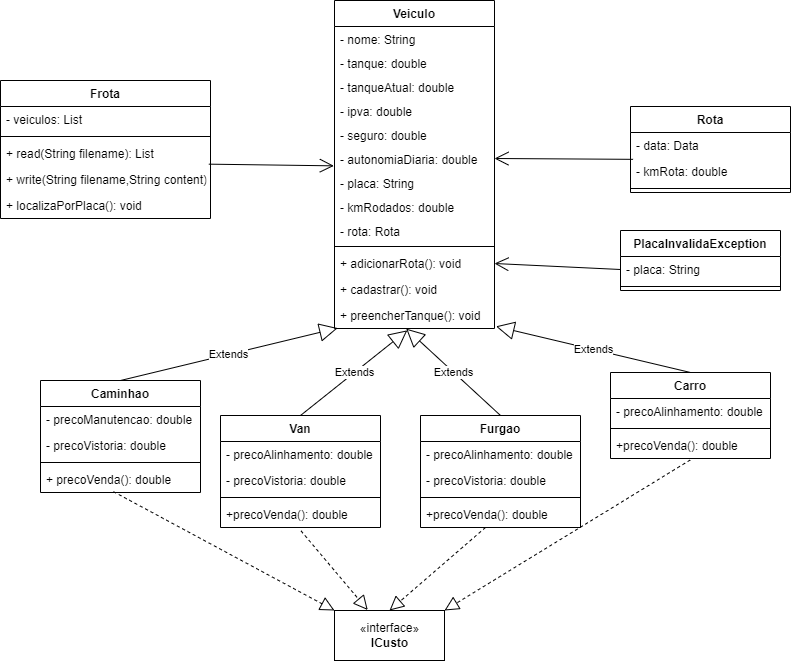

The diagram above was exported from draw.io. Its source (the exported page's mxGraphModel, read from the mxfile embedded in the PNG):
<mxGraphModel dx="1094" dy="580" grid="1" gridSize="10" guides="1" tooltips="1" connect="1" arrows="1" fold="1" page="1" pageScale="1" pageWidth="827" pageHeight="1169" math="0" shadow="0">
  <root>
    <mxCell id="0" />
    <mxCell id="1" parent="0" />
    <mxCell id="SvZJ6FiiiZZ10uzUseTQ-1" value="Rota" style="swimlane;fontStyle=1;align=center;verticalAlign=top;childLayout=stackLayout;horizontal=1;startSize=26;horizontalStack=0;resizeParent=1;resizeParentMax=0;resizeLast=0;collapsible=1;marginBottom=0;" vertex="1" parent="1">
      <mxGeometry x="649" y="276" width="160" height="86" as="geometry" />
    </mxCell>
    <mxCell id="SvZJ6FiiiZZ10uzUseTQ-2" value="- data: Data" style="text;strokeColor=none;fillColor=none;align=left;verticalAlign=top;spacingLeft=4;spacingRight=4;overflow=hidden;rotatable=0;points=[[0,0.5],[1,0.5]];portConstraint=eastwest;" vertex="1" parent="SvZJ6FiiiZZ10uzUseTQ-1">
      <mxGeometry y="26" width="160" height="26" as="geometry" />
    </mxCell>
    <mxCell id="SvZJ6FiiiZZ10uzUseTQ-40" value="- kmRota: double" style="text;strokeColor=none;fillColor=none;align=left;verticalAlign=top;spacingLeft=4;spacingRight=4;overflow=hidden;rotatable=0;points=[[0,0.5],[1,0.5]];portConstraint=eastwest;" vertex="1" parent="SvZJ6FiiiZZ10uzUseTQ-1">
      <mxGeometry y="52" width="160" height="26" as="geometry" />
    </mxCell>
    <mxCell id="SvZJ6FiiiZZ10uzUseTQ-3" value="" style="line;strokeWidth=1;fillColor=none;align=left;verticalAlign=middle;spacingTop=-1;spacingLeft=3;spacingRight=3;rotatable=0;labelPosition=right;points=[];portConstraint=eastwest;strokeColor=inherit;" vertex="1" parent="SvZJ6FiiiZZ10uzUseTQ-1">
      <mxGeometry y="78" width="160" height="8" as="geometry" />
    </mxCell>
    <mxCell id="SvZJ6FiiiZZ10uzUseTQ-5" value="Veiculo" style="swimlane;fontStyle=1;align=center;verticalAlign=top;childLayout=stackLayout;horizontal=1;startSize=26;horizontalStack=0;resizeParent=1;resizeParentMax=0;resizeLast=0;collapsible=1;marginBottom=0;" vertex="1" parent="1">
      <mxGeometry x="353" y="170" width="160" height="328" as="geometry" />
    </mxCell>
    <mxCell id="SvZJ6FiiiZZ10uzUseTQ-6" value="- nome: String" style="text;strokeColor=none;fillColor=none;align=left;verticalAlign=top;spacingLeft=4;spacingRight=4;overflow=hidden;rotatable=0;points=[[0,0.5],[1,0.5]];portConstraint=eastwest;" vertex="1" parent="SvZJ6FiiiZZ10uzUseTQ-5">
      <mxGeometry y="26" width="160" height="24" as="geometry" />
    </mxCell>
    <mxCell id="SvZJ6FiiiZZ10uzUseTQ-31" value="- tanque: double" style="text;strokeColor=none;fillColor=none;align=left;verticalAlign=top;spacingLeft=4;spacingRight=4;overflow=hidden;rotatable=0;points=[[0,0.5],[1,0.5]];portConstraint=eastwest;" vertex="1" parent="SvZJ6FiiiZZ10uzUseTQ-5">
      <mxGeometry y="50" width="160" height="24" as="geometry" />
    </mxCell>
    <mxCell id="SvZJ6FiiiZZ10uzUseTQ-34" value="- tanqueAtual: double" style="text;strokeColor=none;fillColor=none;align=left;verticalAlign=top;spacingLeft=4;spacingRight=4;overflow=hidden;rotatable=0;points=[[0,0.5],[1,0.5]];portConstraint=eastwest;" vertex="1" parent="SvZJ6FiiiZZ10uzUseTQ-5">
      <mxGeometry y="74" width="160" height="24" as="geometry" />
    </mxCell>
    <mxCell id="SvZJ6FiiiZZ10uzUseTQ-36" value="- ipva: double" style="text;strokeColor=none;fillColor=none;align=left;verticalAlign=top;spacingLeft=4;spacingRight=4;overflow=hidden;rotatable=0;points=[[0,0.5],[1,0.5]];portConstraint=eastwest;" vertex="1" parent="SvZJ6FiiiZZ10uzUseTQ-5">
      <mxGeometry y="98" width="160" height="24" as="geometry" />
    </mxCell>
    <mxCell id="SvZJ6FiiiZZ10uzUseTQ-33" value="- seguro: double" style="text;strokeColor=none;fillColor=none;align=left;verticalAlign=top;spacingLeft=4;spacingRight=4;overflow=hidden;rotatable=0;points=[[0,0.5],[1,0.5]];portConstraint=eastwest;" vertex="1" parent="SvZJ6FiiiZZ10uzUseTQ-5">
      <mxGeometry y="122" width="160" height="24" as="geometry" />
    </mxCell>
    <mxCell id="SvZJ6FiiiZZ10uzUseTQ-35" value="- autonomiaDiaria: double" style="text;strokeColor=none;fillColor=none;align=left;verticalAlign=top;spacingLeft=4;spacingRight=4;overflow=hidden;rotatable=0;points=[[0,0.5],[1,0.5]];portConstraint=eastwest;" vertex="1" parent="SvZJ6FiiiZZ10uzUseTQ-5">
      <mxGeometry y="146" width="160" height="24" as="geometry" />
    </mxCell>
    <mxCell id="SvZJ6FiiiZZ10uzUseTQ-30" value="- placa: String" style="text;strokeColor=none;fillColor=none;align=left;verticalAlign=top;spacingLeft=4;spacingRight=4;overflow=hidden;rotatable=0;points=[[0,0.5],[1,0.5]];portConstraint=eastwest;" vertex="1" parent="SvZJ6FiiiZZ10uzUseTQ-5">
      <mxGeometry y="170" width="160" height="24" as="geometry" />
    </mxCell>
    <mxCell id="SvZJ6FiiiZZ10uzUseTQ-37" value="- kmRodados: double" style="text;strokeColor=none;fillColor=none;align=left;verticalAlign=top;spacingLeft=4;spacingRight=4;overflow=hidden;rotatable=0;points=[[0,0.5],[1,0.5]];portConstraint=eastwest;" vertex="1" parent="SvZJ6FiiiZZ10uzUseTQ-5">
      <mxGeometry y="194" width="160" height="24" as="geometry" />
    </mxCell>
    <mxCell id="SvZJ6FiiiZZ10uzUseTQ-32" value="- rota: Rota" style="text;strokeColor=none;fillColor=none;align=left;verticalAlign=top;spacingLeft=4;spacingRight=4;overflow=hidden;rotatable=0;points=[[0,0.5],[1,0.5]];portConstraint=eastwest;" vertex="1" parent="SvZJ6FiiiZZ10uzUseTQ-5">
      <mxGeometry y="218" width="160" height="24" as="geometry" />
    </mxCell>
    <mxCell id="SvZJ6FiiiZZ10uzUseTQ-7" value="" style="line;strokeWidth=1;fillColor=none;align=left;verticalAlign=middle;spacingTop=-1;spacingLeft=3;spacingRight=3;rotatable=0;labelPosition=right;points=[];portConstraint=eastwest;strokeColor=inherit;" vertex="1" parent="SvZJ6FiiiZZ10uzUseTQ-5">
      <mxGeometry y="242" width="160" height="8" as="geometry" />
    </mxCell>
    <mxCell id="SvZJ6FiiiZZ10uzUseTQ-8" value="+ adicionarRota(): void" style="text;strokeColor=none;fillColor=none;align=left;verticalAlign=top;spacingLeft=4;spacingRight=4;overflow=hidden;rotatable=0;points=[[0,0.5],[1,0.5]];portConstraint=eastwest;" vertex="1" parent="SvZJ6FiiiZZ10uzUseTQ-5">
      <mxGeometry y="250" width="160" height="26" as="geometry" />
    </mxCell>
    <mxCell id="SvZJ6FiiiZZ10uzUseTQ-38" value="+ cadastrar(): void" style="text;strokeColor=none;fillColor=none;align=left;verticalAlign=top;spacingLeft=4;spacingRight=4;overflow=hidden;rotatable=0;points=[[0,0.5],[1,0.5]];portConstraint=eastwest;" vertex="1" parent="SvZJ6FiiiZZ10uzUseTQ-5">
      <mxGeometry y="276" width="160" height="26" as="geometry" />
    </mxCell>
    <mxCell id="SvZJ6FiiiZZ10uzUseTQ-39" value="+ preencherTanque(): void" style="text;strokeColor=none;fillColor=none;align=left;verticalAlign=top;spacingLeft=4;spacingRight=4;overflow=hidden;rotatable=0;points=[[0,0.5],[1,0.5]];portConstraint=eastwest;" vertex="1" parent="SvZJ6FiiiZZ10uzUseTQ-5">
      <mxGeometry y="302" width="160" height="26" as="geometry" />
    </mxCell>
    <mxCell id="SvZJ6FiiiZZ10uzUseTQ-9" value="Frota" style="swimlane;fontStyle=1;align=center;verticalAlign=top;childLayout=stackLayout;horizontal=1;startSize=26;horizontalStack=0;resizeParent=1;resizeParentMax=0;resizeLast=0;collapsible=1;marginBottom=0;" vertex="1" parent="1">
      <mxGeometry x="19" y="250" width="210" height="138" as="geometry" />
    </mxCell>
    <mxCell id="SvZJ6FiiiZZ10uzUseTQ-10" value="- veiculos: List" style="text;strokeColor=none;fillColor=none;align=left;verticalAlign=top;spacingLeft=4;spacingRight=4;overflow=hidden;rotatable=0;points=[[0,0.5],[1,0.5]];portConstraint=eastwest;" vertex="1" parent="SvZJ6FiiiZZ10uzUseTQ-9">
      <mxGeometry y="26" width="210" height="26" as="geometry" />
    </mxCell>
    <mxCell id="SvZJ6FiiiZZ10uzUseTQ-11" value="" style="line;strokeWidth=1;fillColor=none;align=left;verticalAlign=middle;spacingTop=-1;spacingLeft=3;spacingRight=3;rotatable=0;labelPosition=right;points=[];portConstraint=eastwest;strokeColor=inherit;" vertex="1" parent="SvZJ6FiiiZZ10uzUseTQ-9">
      <mxGeometry y="52" width="210" height="8" as="geometry" />
    </mxCell>
    <mxCell id="SvZJ6FiiiZZ10uzUseTQ-12" value="+ read(String filename): List" style="text;strokeColor=none;fillColor=none;align=left;verticalAlign=top;spacingLeft=4;spacingRight=4;overflow=hidden;rotatable=0;points=[[0,0.5],[1,0.5]];portConstraint=eastwest;" vertex="1" parent="SvZJ6FiiiZZ10uzUseTQ-9">
      <mxGeometry y="60" width="210" height="26" as="geometry" />
    </mxCell>
    <mxCell id="SvZJ6FiiiZZ10uzUseTQ-41" value="+ write(String filename,String content): List" style="text;strokeColor=none;fillColor=none;align=left;verticalAlign=top;spacingLeft=4;spacingRight=4;overflow=hidden;rotatable=0;points=[[0,0.5],[1,0.5]];portConstraint=eastwest;" vertex="1" parent="SvZJ6FiiiZZ10uzUseTQ-9">
      <mxGeometry y="86" width="210" height="26" as="geometry" />
    </mxCell>
    <mxCell id="SvZJ6FiiiZZ10uzUseTQ-42" value="+ localizaPorPlaca(): void" style="text;strokeColor=none;fillColor=none;align=left;verticalAlign=top;spacingLeft=4;spacingRight=4;overflow=hidden;rotatable=0;points=[[0,0.5],[1,0.5]];portConstraint=eastwest;" vertex="1" parent="SvZJ6FiiiZZ10uzUseTQ-9">
      <mxGeometry y="112" width="210" height="26" as="geometry" />
    </mxCell>
    <mxCell id="SvZJ6FiiiZZ10uzUseTQ-13" value="Caminhao" style="swimlane;fontStyle=1;align=center;verticalAlign=top;childLayout=stackLayout;horizontal=1;startSize=26;horizontalStack=0;resizeParent=1;resizeParentMax=0;resizeLast=0;collapsible=1;marginBottom=0;" vertex="1" parent="1">
      <mxGeometry x="59" y="550" width="160" height="112" as="geometry" />
    </mxCell>
    <mxCell id="SvZJ6FiiiZZ10uzUseTQ-14" value="- precoManutencao: double" style="text;strokeColor=none;fillColor=none;align=left;verticalAlign=top;spacingLeft=4;spacingRight=4;overflow=hidden;rotatable=0;points=[[0,0.5],[1,0.5]];portConstraint=eastwest;" vertex="1" parent="SvZJ6FiiiZZ10uzUseTQ-13">
      <mxGeometry y="26" width="160" height="26" as="geometry" />
    </mxCell>
    <mxCell id="SvZJ6FiiiZZ10uzUseTQ-57" value="- precoVistoria: double" style="text;strokeColor=none;fillColor=none;align=left;verticalAlign=top;spacingLeft=4;spacingRight=4;overflow=hidden;rotatable=0;points=[[0,0.5],[1,0.5]];portConstraint=eastwest;" vertex="1" parent="SvZJ6FiiiZZ10uzUseTQ-13">
      <mxGeometry y="52" width="160" height="26" as="geometry" />
    </mxCell>
    <mxCell id="SvZJ6FiiiZZ10uzUseTQ-15" value="" style="line;strokeWidth=1;fillColor=none;align=left;verticalAlign=middle;spacingTop=-1;spacingLeft=3;spacingRight=3;rotatable=0;labelPosition=right;points=[];portConstraint=eastwest;strokeColor=inherit;" vertex="1" parent="SvZJ6FiiiZZ10uzUseTQ-13">
      <mxGeometry y="78" width="160" height="8" as="geometry" />
    </mxCell>
    <mxCell id="SvZJ6FiiiZZ10uzUseTQ-16" value="+ precoVenda(): double" style="text;strokeColor=none;fillColor=none;align=left;verticalAlign=top;spacingLeft=4;spacingRight=4;overflow=hidden;rotatable=0;points=[[0,0.5],[1,0.5]];portConstraint=eastwest;" vertex="1" parent="SvZJ6FiiiZZ10uzUseTQ-13">
      <mxGeometry y="86" width="160" height="26" as="geometry" />
    </mxCell>
    <mxCell id="SvZJ6FiiiZZ10uzUseTQ-45" value="Furgao" style="swimlane;fontStyle=1;align=center;verticalAlign=top;childLayout=stackLayout;horizontal=1;startSize=26;horizontalStack=0;resizeParent=1;resizeParentMax=0;resizeLast=0;collapsible=1;marginBottom=0;" vertex="1" parent="1">
      <mxGeometry x="439" y="585" width="160" height="112" as="geometry" />
    </mxCell>
    <mxCell id="SvZJ6FiiiZZ10uzUseTQ-46" value="- precoAlinhamento: double" style="text;strokeColor=none;fillColor=none;align=left;verticalAlign=top;spacingLeft=4;spacingRight=4;overflow=hidden;rotatable=0;points=[[0,0.5],[1,0.5]];portConstraint=eastwest;" vertex="1" parent="SvZJ6FiiiZZ10uzUseTQ-45">
      <mxGeometry y="26" width="160" height="26" as="geometry" />
    </mxCell>
    <mxCell id="SvZJ6FiiiZZ10uzUseTQ-61" value="- precoVistoria: double" style="text;strokeColor=none;fillColor=none;align=left;verticalAlign=top;spacingLeft=4;spacingRight=4;overflow=hidden;rotatable=0;points=[[0,0.5],[1,0.5]];portConstraint=eastwest;" vertex="1" parent="SvZJ6FiiiZZ10uzUseTQ-45">
      <mxGeometry y="52" width="160" height="26" as="geometry" />
    </mxCell>
    <mxCell id="SvZJ6FiiiZZ10uzUseTQ-47" value="" style="line;strokeWidth=1;fillColor=none;align=left;verticalAlign=middle;spacingTop=-1;spacingLeft=3;spacingRight=3;rotatable=0;labelPosition=right;points=[];portConstraint=eastwest;strokeColor=inherit;" vertex="1" parent="SvZJ6FiiiZZ10uzUseTQ-45">
      <mxGeometry y="78" width="160" height="8" as="geometry" />
    </mxCell>
    <mxCell id="SvZJ6FiiiZZ10uzUseTQ-48" value="+precoVenda(): double" style="text;strokeColor=none;fillColor=none;align=left;verticalAlign=top;spacingLeft=4;spacingRight=4;overflow=hidden;rotatable=0;points=[[0,0.5],[1,0.5]];portConstraint=eastwest;" vertex="1" parent="SvZJ6FiiiZZ10uzUseTQ-45">
      <mxGeometry y="86" width="160" height="26" as="geometry" />
    </mxCell>
    <mxCell id="SvZJ6FiiiZZ10uzUseTQ-49" value="Van" style="swimlane;fontStyle=1;align=center;verticalAlign=top;childLayout=stackLayout;horizontal=1;startSize=26;horizontalStack=0;resizeParent=1;resizeParentMax=0;resizeLast=0;collapsible=1;marginBottom=0;" vertex="1" parent="1">
      <mxGeometry x="239" y="585" width="160" height="112" as="geometry" />
    </mxCell>
    <mxCell id="SvZJ6FiiiZZ10uzUseTQ-63" value="- precoAlinhamento: double" style="text;strokeColor=none;fillColor=none;align=left;verticalAlign=top;spacingLeft=4;spacingRight=4;overflow=hidden;rotatable=0;points=[[0,0.5],[1,0.5]];portConstraint=eastwest;" vertex="1" parent="SvZJ6FiiiZZ10uzUseTQ-49">
      <mxGeometry y="26" width="160" height="26" as="geometry" />
    </mxCell>
    <mxCell id="SvZJ6FiiiZZ10uzUseTQ-64" value="- precoVistoria: double" style="text;strokeColor=none;fillColor=none;align=left;verticalAlign=top;spacingLeft=4;spacingRight=4;overflow=hidden;rotatable=0;points=[[0,0.5],[1,0.5]];portConstraint=eastwest;" vertex="1" parent="SvZJ6FiiiZZ10uzUseTQ-49">
      <mxGeometry y="52" width="160" height="26" as="geometry" />
    </mxCell>
    <mxCell id="SvZJ6FiiiZZ10uzUseTQ-51" value="" style="line;strokeWidth=1;fillColor=none;align=left;verticalAlign=middle;spacingTop=-1;spacingLeft=3;spacingRight=3;rotatable=0;labelPosition=right;points=[];portConstraint=eastwest;strokeColor=inherit;" vertex="1" parent="SvZJ6FiiiZZ10uzUseTQ-49">
      <mxGeometry y="78" width="160" height="8" as="geometry" />
    </mxCell>
    <mxCell id="SvZJ6FiiiZZ10uzUseTQ-65" value="+precoVenda(): double" style="text;strokeColor=none;fillColor=none;align=left;verticalAlign=top;spacingLeft=4;spacingRight=4;overflow=hidden;rotatable=0;points=[[0,0.5],[1,0.5]];portConstraint=eastwest;" vertex="1" parent="SvZJ6FiiiZZ10uzUseTQ-49">
      <mxGeometry y="86" width="160" height="26" as="geometry" />
    </mxCell>
    <mxCell id="SvZJ6FiiiZZ10uzUseTQ-53" value="Carro" style="swimlane;fontStyle=1;align=center;verticalAlign=top;childLayout=stackLayout;horizontal=1;startSize=26;horizontalStack=0;resizeParent=1;resizeParentMax=0;resizeLast=0;collapsible=1;marginBottom=0;" vertex="1" parent="1">
      <mxGeometry x="629" y="542" width="160" height="86" as="geometry" />
    </mxCell>
    <mxCell id="SvZJ6FiiiZZ10uzUseTQ-54" value="- precoAlinhamento: double" style="text;strokeColor=none;fillColor=none;align=left;verticalAlign=top;spacingLeft=4;spacingRight=4;overflow=hidden;rotatable=0;points=[[0,0.5],[1,0.5]];portConstraint=eastwest;" vertex="1" parent="SvZJ6FiiiZZ10uzUseTQ-53">
      <mxGeometry y="26" width="160" height="26" as="geometry" />
    </mxCell>
    <mxCell id="SvZJ6FiiiZZ10uzUseTQ-55" value="" style="line;strokeWidth=1;fillColor=none;align=left;verticalAlign=middle;spacingTop=-1;spacingLeft=3;spacingRight=3;rotatable=0;labelPosition=right;points=[];portConstraint=eastwest;strokeColor=inherit;" vertex="1" parent="SvZJ6FiiiZZ10uzUseTQ-53">
      <mxGeometry y="52" width="160" height="8" as="geometry" />
    </mxCell>
    <mxCell id="SvZJ6FiiiZZ10uzUseTQ-62" value="+precoVenda(): double" style="text;strokeColor=none;fillColor=none;align=left;verticalAlign=top;spacingLeft=4;spacingRight=4;overflow=hidden;rotatable=0;points=[[0,0.5],[1,0.5]];portConstraint=eastwest;" vertex="1" parent="SvZJ6FiiiZZ10uzUseTQ-53">
      <mxGeometry y="60" width="160" height="26" as="geometry" />
    </mxCell>
    <mxCell id="SvZJ6FiiiZZ10uzUseTQ-69" value="Extends" style="endArrow=block;endSize=16;endFill=0;html=1;rounded=0;exitX=0.5;exitY=0;exitDx=0;exitDy=0;entryX=0.455;entryY=1.071;entryDx=0;entryDy=0;entryPerimeter=0;" edge="1" parent="1" source="SvZJ6FiiiZZ10uzUseTQ-49" target="SvZJ6FiiiZZ10uzUseTQ-39">
      <mxGeometry width="160" relative="1" as="geometry">
        <mxPoint x="369" y="520" as="sourcePoint" />
        <mxPoint x="529" y="520" as="targetPoint" />
      </mxGeometry>
    </mxCell>
    <mxCell id="SvZJ6FiiiZZ10uzUseTQ-70" value="Extends" style="endArrow=block;endSize=16;endFill=0;html=1;rounded=0;exitX=0.5;exitY=0;exitDx=0;exitDy=0;entryX=0.448;entryY=1.005;entryDx=0;entryDy=0;entryPerimeter=0;" edge="1" parent="1" source="SvZJ6FiiiZZ10uzUseTQ-45" target="SvZJ6FiiiZZ10uzUseTQ-39">
      <mxGeometry width="160" relative="1" as="geometry">
        <mxPoint x="329" y="595" as="sourcePoint" />
        <mxPoint x="435.79999999999995" y="509.8459999999999" as="targetPoint" />
      </mxGeometry>
    </mxCell>
    <mxCell id="SvZJ6FiiiZZ10uzUseTQ-71" value="Extends" style="endArrow=block;endSize=16;endFill=0;html=1;rounded=0;exitX=0.5;exitY=0;exitDx=0;exitDy=0;entryX=1.009;entryY=0.918;entryDx=0;entryDy=0;entryPerimeter=0;" edge="1" parent="1" source="SvZJ6FiiiZZ10uzUseTQ-53" target="SvZJ6FiiiZZ10uzUseTQ-39">
      <mxGeometry width="160" relative="1" as="geometry">
        <mxPoint x="529" y="595" as="sourcePoint" />
        <mxPoint x="434.68000000000006" y="508.13" as="targetPoint" />
      </mxGeometry>
    </mxCell>
    <mxCell id="SvZJ6FiiiZZ10uzUseTQ-72" value="Extends" style="endArrow=block;endSize=16;endFill=0;html=1;rounded=0;exitX=0.5;exitY=0;exitDx=0;exitDy=0;entryX=0.02;entryY=0.984;entryDx=0;entryDy=0;entryPerimeter=0;" edge="1" parent="1" source="SvZJ6FiiiZZ10uzUseTQ-13" target="SvZJ6FiiiZZ10uzUseTQ-39">
      <mxGeometry width="160" relative="1" as="geometry">
        <mxPoint x="329" y="595" as="sourcePoint" />
        <mxPoint x="435.79999999999995" y="509.8459999999999" as="targetPoint" />
      </mxGeometry>
    </mxCell>
    <mxCell id="SvZJ6FiiiZZ10uzUseTQ-73" value="«interface»&lt;br&gt;&lt;b&gt;ICusto&lt;/b&gt;" style="html=1;" vertex="1" parent="1">
      <mxGeometry x="353" y="780" width="110" height="50" as="geometry" />
    </mxCell>
    <mxCell id="SvZJ6FiiiZZ10uzUseTQ-74" value="" style="endArrow=block;dashed=1;endFill=0;endSize=12;html=1;rounded=0;entryX=0.5;entryY=0;entryDx=0;entryDy=0;" edge="1" parent="1" source="SvZJ6FiiiZZ10uzUseTQ-48" target="SvZJ6FiiiZZ10uzUseTQ-73">
      <mxGeometry width="160" relative="1" as="geometry">
        <mxPoint x="439" y="720" as="sourcePoint" />
        <mxPoint x="559" y="590" as="targetPoint" />
      </mxGeometry>
    </mxCell>
    <mxCell id="SvZJ6FiiiZZ10uzUseTQ-75" value="" style="endArrow=block;dashed=1;endFill=0;endSize=12;html=1;rounded=0;entryX=1;entryY=0;entryDx=0;entryDy=0;exitX=0.498;exitY=1.058;exitDx=0;exitDy=0;exitPerimeter=0;" edge="1" parent="1" source="SvZJ6FiiiZZ10uzUseTQ-62" target="SvZJ6FiiiZZ10uzUseTQ-73">
      <mxGeometry width="160" relative="1" as="geometry">
        <mxPoint x="513.9687500000005" y="707" as="sourcePoint" />
        <mxPoint x="418" y="790" as="targetPoint" />
      </mxGeometry>
    </mxCell>
    <mxCell id="SvZJ6FiiiZZ10uzUseTQ-76" value="" style="endArrow=block;dashed=1;endFill=0;endSize=12;html=1;rounded=0;entryX=0.302;entryY=-0.01;entryDx=0;entryDy=0;entryPerimeter=0;exitX=0.503;exitY=1.128;exitDx=0;exitDy=0;exitPerimeter=0;" edge="1" parent="1" source="SvZJ6FiiiZZ10uzUseTQ-65" target="SvZJ6FiiiZZ10uzUseTQ-73">
      <mxGeometry width="160" relative="1" as="geometry">
        <mxPoint x="513.9687500000005" y="707" as="sourcePoint" />
        <mxPoint x="418" y="790" as="targetPoint" />
      </mxGeometry>
    </mxCell>
    <mxCell id="SvZJ6FiiiZZ10uzUseTQ-77" value="" style="endArrow=block;dashed=1;endFill=0;endSize=12;html=1;rounded=0;entryX=0;entryY=0;entryDx=0;entryDy=0;exitX=0.456;exitY=0.968;exitDx=0;exitDy=0;exitPerimeter=0;" edge="1" parent="1" source="SvZJ6FiiiZZ10uzUseTQ-16" target="SvZJ6FiiiZZ10uzUseTQ-73">
      <mxGeometry width="160" relative="1" as="geometry">
        <mxPoint x="329.48" y="710.328" as="sourcePoint" />
        <mxPoint x="396.2199999999998" y="789.5" as="targetPoint" />
      </mxGeometry>
    </mxCell>
    <mxCell id="SvZJ6FiiiZZ10uzUseTQ-78" value="" style="endArrow=open;endFill=1;endSize=12;html=1;rounded=0;exitX=0.992;exitY=-0.09;exitDx=0;exitDy=0;exitPerimeter=0;entryX=-0.004;entryY=0.806;entryDx=0;entryDy=0;entryPerimeter=0;" edge="1" parent="1" source="SvZJ6FiiiZZ10uzUseTQ-41" target="SvZJ6FiiiZZ10uzUseTQ-35">
      <mxGeometry width="160" relative="1" as="geometry">
        <mxPoint x="399" y="420" as="sourcePoint" />
        <mxPoint x="559" y="420" as="targetPoint" />
      </mxGeometry>
    </mxCell>
    <mxCell id="SvZJ6FiiiZZ10uzUseTQ-80" value="" style="endArrow=open;endFill=1;endSize=12;html=1;rounded=0;exitX=0.016;exitY=0.032;exitDx=0;exitDy=0;exitPerimeter=0;entryX=1;entryY=0.5;entryDx=0;entryDy=0;" edge="1" parent="1" source="SvZJ6FiiiZZ10uzUseTQ-40" target="SvZJ6FiiiZZ10uzUseTQ-35">
      <mxGeometry width="160" relative="1" as="geometry">
        <mxPoint x="237.31999999999994" y="343.65999999999997" as="sourcePoint" />
        <mxPoint x="362.3599999999999" y="345.34400000000005" as="targetPoint" />
      </mxGeometry>
    </mxCell>
    <mxCell id="SvZJ6FiiiZZ10uzUseTQ-81" value="PlacaInvalidaException" style="swimlane;fontStyle=1;align=center;verticalAlign=top;childLayout=stackLayout;horizontal=1;startSize=26;horizontalStack=0;resizeParent=1;resizeParentMax=0;resizeLast=0;collapsible=1;marginBottom=0;" vertex="1" parent="1">
      <mxGeometry x="639" y="400" width="160" height="60" as="geometry" />
    </mxCell>
    <mxCell id="SvZJ6FiiiZZ10uzUseTQ-82" value="- placa: String" style="text;strokeColor=none;fillColor=none;align=left;verticalAlign=top;spacingLeft=4;spacingRight=4;overflow=hidden;rotatable=0;points=[[0,0.5],[1,0.5]];portConstraint=eastwest;" vertex="1" parent="SvZJ6FiiiZZ10uzUseTQ-81">
      <mxGeometry y="26" width="160" height="26" as="geometry" />
    </mxCell>
    <mxCell id="SvZJ6FiiiZZ10uzUseTQ-83" value="" style="line;strokeWidth=1;fillColor=none;align=left;verticalAlign=middle;spacingTop=-1;spacingLeft=3;spacingRight=3;rotatable=0;labelPosition=right;points=[];portConstraint=eastwest;strokeColor=inherit;" vertex="1" parent="SvZJ6FiiiZZ10uzUseTQ-81">
      <mxGeometry y="52" width="160" height="8" as="geometry" />
    </mxCell>
    <mxCell id="SvZJ6FiiiZZ10uzUseTQ-85" value="" style="endArrow=open;endFill=1;endSize=12;html=1;rounded=0;entryX=1;entryY=0.5;entryDx=0;entryDy=0;exitX=0;exitY=0.5;exitDx=0;exitDy=0;" edge="1" parent="1" source="SvZJ6FiiiZZ10uzUseTQ-82" target="SvZJ6FiiiZZ10uzUseTQ-8">
      <mxGeometry width="160" relative="1" as="geometry">
        <mxPoint x="399" y="500" as="sourcePoint" />
        <mxPoint x="559" y="500" as="targetPoint" />
      </mxGeometry>
    </mxCell>
  </root>
</mxGraphModel>